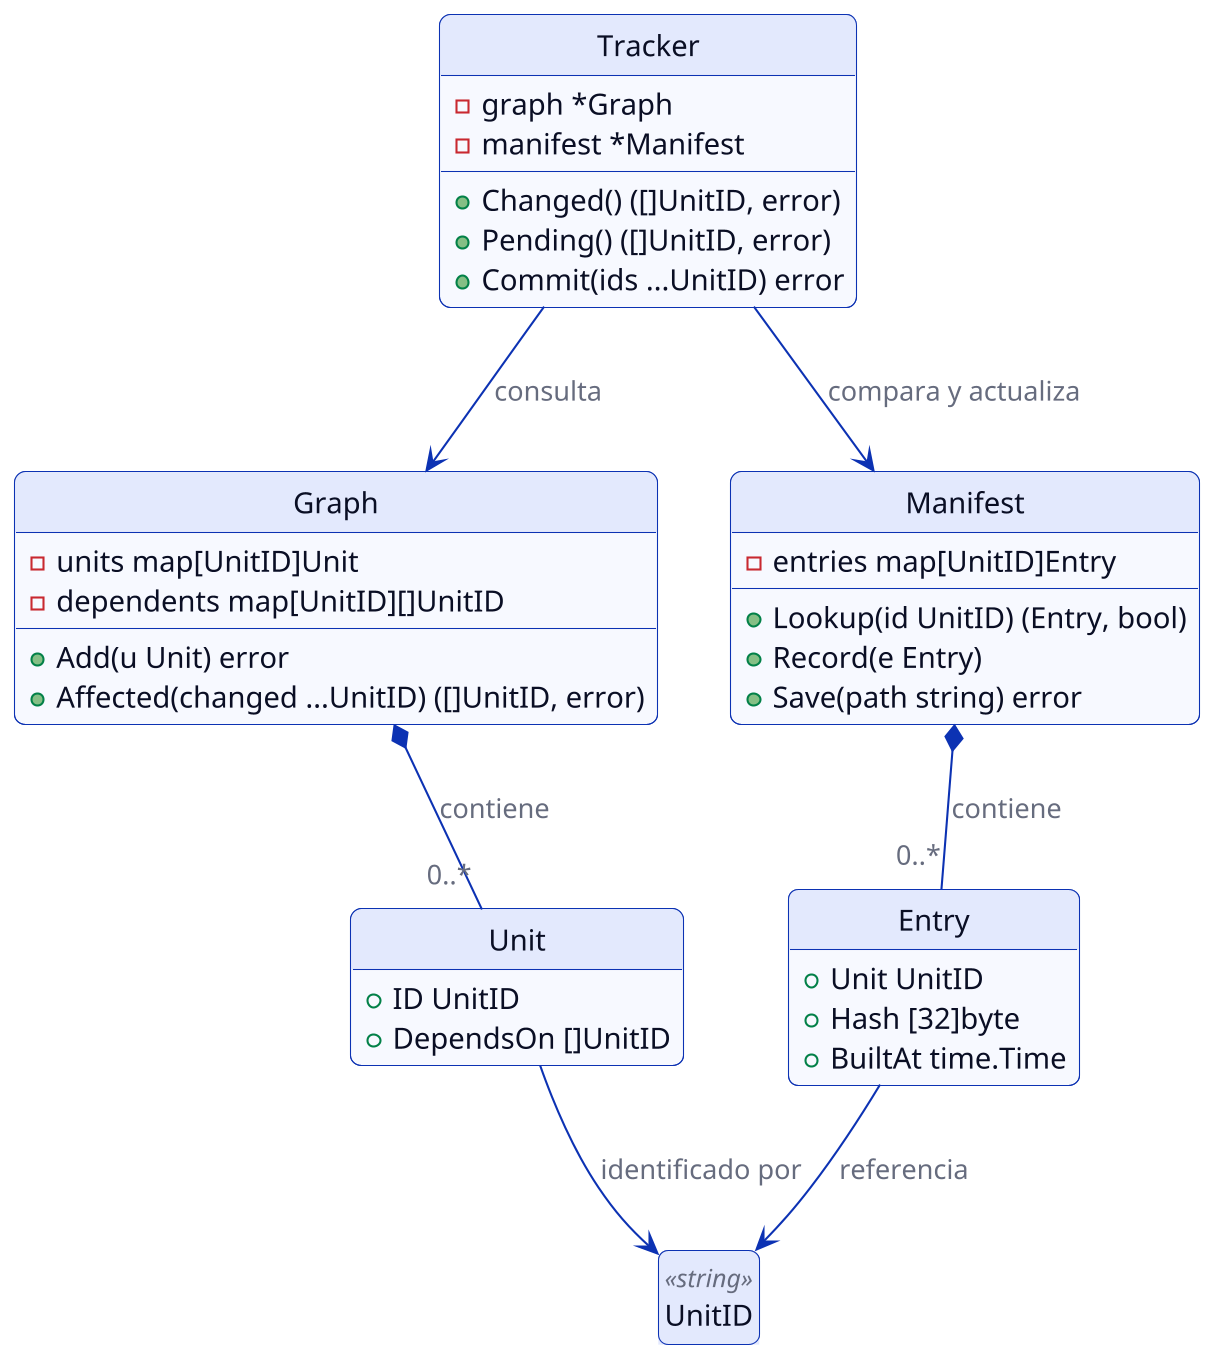

The diagram above was rendered by PlantUML. Its source (embedded in the PNG):
@startuml clases
skinparamlocked dpi 200
hide empty members
hide circle
skinparam shadowing false
skinparam roundCorner 10
skinparam defaultFontName sans-serif
skinparam ArrowColor #0D32B2
skinparam ArrowFontColor #676C7E
skinparam class {
  BackgroundColor #F7F8FE
  BorderColor #0D32B2
  HeaderBackgroundColor #E3E9FD
  AttributeFontColor #0A0F25
  StereotypeFontColor #676C7E
}

class UnitID <<string>>

class Unit {
  +ID UnitID
  +DependsOn []UnitID
}

class Graph {
  -units map[UnitID]Unit
  -dependents map[UnitID][]UnitID
  +Add(u Unit) error
  +Affected(changed ...UnitID) ([]UnitID, error)
}

class Tracker {
  -graph *Graph
  -manifest *Manifest
  +Changed() ([]UnitID, error)
  +Pending() ([]UnitID, error)
  +Commit(ids ...UnitID) error
}

class Manifest {
  -entries map[UnitID]Entry
  +Lookup(id UnitID) (Entry, bool)
  +Record(e Entry)
  +Save(path string) error
}

class Entry {
  +Unit UnitID
  +Hash [32]byte
  +BuiltAt time.Time
}

Tracker --> Graph : consulta
Tracker --> Manifest : compara y actualiza
Graph *-- "0..*" Unit : contiene
Manifest *-- "0..*" Entry : contiene
Unit --> UnitID : identificado por
Entry --> UnitID : referencia
@enduml